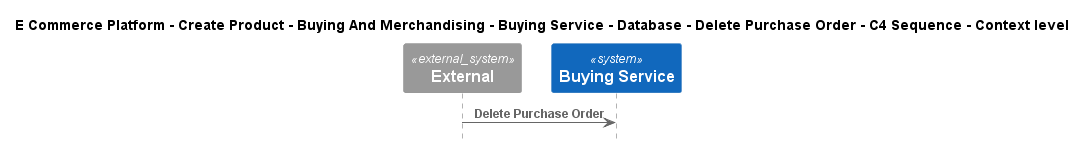

The diagram above was rendered by PlantUML. Its source (embedded in the PNG):
@startuml
!include ..\..\..\..\..\..\..\..\..\.c4s\C4_Sequence.puml

title E Commerce Platform - Create Product - Buying And Merchandising - Buying Service - Database - Delete Purchase Order - C4 Sequence - Context level

System_Ext(C4InterFlow.SoftwareSystems.ExternalSystem, "External", "")
System(ECommercePlatform.CreateProduct.BuyingAndMerchandising.SoftwareSystems.BuyingService, "Buying Service", "")

Rel(C4InterFlow.SoftwareSystems.ExternalSystem, ECommercePlatform.CreateProduct.BuyingAndMerchandising.SoftwareSystems.BuyingService, "Delete Purchase Order")


@enduml